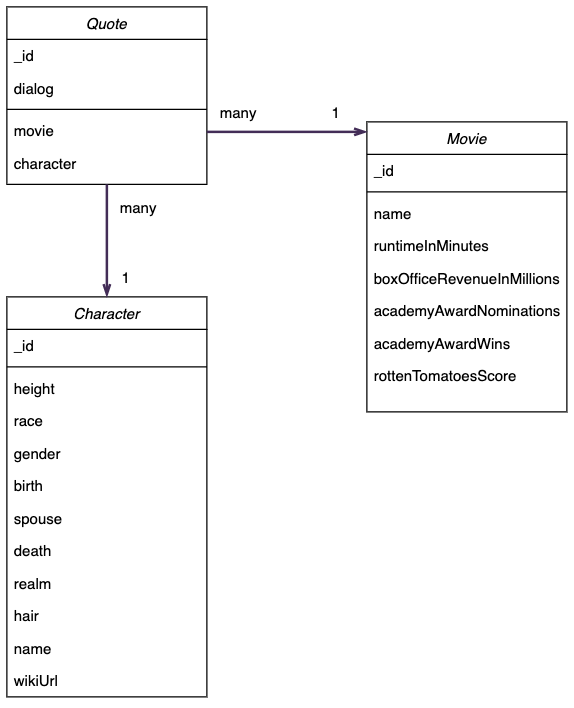

The diagram above was exported from draw.io. Its source (the exported page's mxGraphModel, read from the mxfile embedded in the PNG):
<mxGraphModel dx="763" dy="582" grid="1" gridSize="10" guides="1" tooltips="1" connect="1" arrows="1" fold="1" page="1" pageScale="1" pageWidth="827" pageHeight="1169" math="0" shadow="0">
  <root>
    <mxCell id="WIyWlLk6GJQsqaUBKTNV-0" />
    <mxCell id="WIyWlLk6GJQsqaUBKTNV-1" parent="WIyWlLk6GJQsqaUBKTNV-0" />
    <mxCell id="zkfFHV4jXpPFQw0GAbJ--0" value="Quote" style="swimlane;fontStyle=2;align=center;verticalAlign=top;childLayout=stackLayout;horizontal=1;startSize=26;horizontalStack=0;resizeParent=1;resizeLast=0;collapsible=1;marginBottom=0;rounded=0;shadow=0;strokeWidth=1;" parent="WIyWlLk6GJQsqaUBKTNV-1" vertex="1">
      <mxGeometry x="220" y="148" width="160" height="142" as="geometry">
        <mxRectangle x="230" y="140" width="160" height="26" as="alternateBounds" />
      </mxGeometry>
    </mxCell>
    <mxCell id="eJdU1a01gTcDrnnr1PYE-2" value="_id" style="text;align=left;verticalAlign=top;spacingLeft=4;spacingRight=4;overflow=hidden;rotatable=0;points=[[0,0.5],[1,0.5]];portConstraint=eastwest;" vertex="1" parent="zkfFHV4jXpPFQw0GAbJ--0">
      <mxGeometry y="26" width="160" height="26" as="geometry" />
    </mxCell>
    <mxCell id="zkfFHV4jXpPFQw0GAbJ--1" value="dialog" style="text;align=left;verticalAlign=top;spacingLeft=4;spacingRight=4;overflow=hidden;rotatable=0;points=[[0,0.5],[1,0.5]];portConstraint=eastwest;" parent="zkfFHV4jXpPFQw0GAbJ--0" vertex="1">
      <mxGeometry y="52" width="160" height="26" as="geometry" />
    </mxCell>
    <mxCell id="eJdU1a01gTcDrnnr1PYE-0" value="" style="line;html=1;strokeWidth=1;align=left;verticalAlign=middle;spacingTop=-1;spacingLeft=3;spacingRight=3;rotatable=0;labelPosition=right;points=[];portConstraint=eastwest;" vertex="1" parent="zkfFHV4jXpPFQw0GAbJ--0">
      <mxGeometry y="78" width="160" height="8" as="geometry" />
    </mxCell>
    <mxCell id="zkfFHV4jXpPFQw0GAbJ--2" value="movie" style="text;align=left;verticalAlign=top;spacingLeft=4;spacingRight=4;overflow=hidden;rotatable=0;points=[[0,0.5],[1,0.5]];portConstraint=eastwest;rounded=0;shadow=0;html=0;" parent="zkfFHV4jXpPFQw0GAbJ--0" vertex="1">
      <mxGeometry y="86" width="160" height="26" as="geometry" />
    </mxCell>
    <mxCell id="zkfFHV4jXpPFQw0GAbJ--3" value="character" style="text;align=left;verticalAlign=top;spacingLeft=4;spacingRight=4;overflow=hidden;rotatable=0;points=[[0,0.5],[1,0.5]];portConstraint=eastwest;rounded=0;shadow=0;html=0;" parent="zkfFHV4jXpPFQw0GAbJ--0" vertex="1">
      <mxGeometry y="112" width="160" height="26" as="geometry" />
    </mxCell>
    <mxCell id="zkfFHV4jXpPFQw0GAbJ--6" value="Character" style="swimlane;fontStyle=2;align=center;verticalAlign=top;childLayout=stackLayout;horizontal=1;startSize=26;horizontalStack=0;resizeParent=1;resizeLast=0;collapsible=1;marginBottom=0;rounded=0;shadow=0;strokeWidth=1;" parent="WIyWlLk6GJQsqaUBKTNV-1" vertex="1">
      <mxGeometry x="220" y="380" width="160" height="320" as="geometry">
        <mxRectangle x="130" y="380" width="160" height="26" as="alternateBounds" />
      </mxGeometry>
    </mxCell>
    <mxCell id="zkfFHV4jXpPFQw0GAbJ--7" value="_id" style="text;align=left;verticalAlign=top;spacingLeft=4;spacingRight=4;overflow=hidden;rotatable=0;points=[[0,0.5],[1,0.5]];portConstraint=eastwest;" parent="zkfFHV4jXpPFQw0GAbJ--6" vertex="1">
      <mxGeometry y="26" width="160" height="26" as="geometry" />
    </mxCell>
    <mxCell id="zkfFHV4jXpPFQw0GAbJ--9" value="" style="line;html=1;strokeWidth=1;align=left;verticalAlign=middle;spacingTop=-1;spacingLeft=3;spacingRight=3;rotatable=0;labelPosition=right;points=[];portConstraint=eastwest;" parent="zkfFHV4jXpPFQw0GAbJ--6" vertex="1">
      <mxGeometry y="52" width="160" height="8" as="geometry" />
    </mxCell>
    <mxCell id="zkfFHV4jXpPFQw0GAbJ--8" value="height" style="text;align=left;verticalAlign=top;spacingLeft=4;spacingRight=4;overflow=hidden;rotatable=0;points=[[0,0.5],[1,0.5]];portConstraint=eastwest;rounded=0;shadow=0;html=0;" parent="zkfFHV4jXpPFQw0GAbJ--6" vertex="1">
      <mxGeometry y="60" width="160" height="26" as="geometry" />
    </mxCell>
    <mxCell id="zkfFHV4jXpPFQw0GAbJ--10" value="race" style="text;align=left;verticalAlign=top;spacingLeft=4;spacingRight=4;overflow=hidden;rotatable=0;points=[[0,0.5],[1,0.5]];portConstraint=eastwest;fontStyle=0" parent="zkfFHV4jXpPFQw0GAbJ--6" vertex="1">
      <mxGeometry y="86" width="160" height="26" as="geometry" />
    </mxCell>
    <mxCell id="zkfFHV4jXpPFQw0GAbJ--11" value="gender" style="text;align=left;verticalAlign=top;spacingLeft=4;spacingRight=4;overflow=hidden;rotatable=0;points=[[0,0.5],[1,0.5]];portConstraint=eastwest;" parent="zkfFHV4jXpPFQw0GAbJ--6" vertex="1">
      <mxGeometry y="112" width="160" height="26" as="geometry" />
    </mxCell>
    <mxCell id="eJdU1a01gTcDrnnr1PYE-6" value="birth" style="text;align=left;verticalAlign=top;spacingLeft=4;spacingRight=4;overflow=hidden;rotatable=0;points=[[0,0.5],[1,0.5]];portConstraint=eastwest;rounded=0;shadow=0;html=0;" vertex="1" parent="zkfFHV4jXpPFQw0GAbJ--6">
      <mxGeometry y="138" width="160" height="26" as="geometry" />
    </mxCell>
    <mxCell id="eJdU1a01gTcDrnnr1PYE-7" value="spouse" style="text;align=left;verticalAlign=top;spacingLeft=4;spacingRight=4;overflow=hidden;rotatable=0;points=[[0,0.5],[1,0.5]];portConstraint=eastwest;rounded=0;shadow=0;html=0;" vertex="1" parent="zkfFHV4jXpPFQw0GAbJ--6">
      <mxGeometry y="164" width="160" height="26" as="geometry" />
    </mxCell>
    <mxCell id="eJdU1a01gTcDrnnr1PYE-8" value="death" style="text;align=left;verticalAlign=top;spacingLeft=4;spacingRight=4;overflow=hidden;rotatable=0;points=[[0,0.5],[1,0.5]];portConstraint=eastwest;rounded=0;shadow=0;html=0;" vertex="1" parent="zkfFHV4jXpPFQw0GAbJ--6">
      <mxGeometry y="190" width="160" height="26" as="geometry" />
    </mxCell>
    <mxCell id="eJdU1a01gTcDrnnr1PYE-9" value="realm" style="text;align=left;verticalAlign=top;spacingLeft=4;spacingRight=4;overflow=hidden;rotatable=0;points=[[0,0.5],[1,0.5]];portConstraint=eastwest;rounded=0;shadow=0;html=0;" vertex="1" parent="zkfFHV4jXpPFQw0GAbJ--6">
      <mxGeometry y="216" width="160" height="26" as="geometry" />
    </mxCell>
    <mxCell id="eJdU1a01gTcDrnnr1PYE-10" value="hair" style="text;align=left;verticalAlign=top;spacingLeft=4;spacingRight=4;overflow=hidden;rotatable=0;points=[[0,0.5],[1,0.5]];portConstraint=eastwest;rounded=0;shadow=0;html=0;" vertex="1" parent="zkfFHV4jXpPFQw0GAbJ--6">
      <mxGeometry y="242" width="160" height="26" as="geometry" />
    </mxCell>
    <mxCell id="eJdU1a01gTcDrnnr1PYE-11" value="name" style="text;align=left;verticalAlign=top;spacingLeft=4;spacingRight=4;overflow=hidden;rotatable=0;points=[[0,0.5],[1,0.5]];portConstraint=eastwest;rounded=0;shadow=0;html=0;" vertex="1" parent="zkfFHV4jXpPFQw0GAbJ--6">
      <mxGeometry y="268" width="160" height="26" as="geometry" />
    </mxCell>
    <mxCell id="eJdU1a01gTcDrnnr1PYE-12" value="wikiUrl" style="text;align=left;verticalAlign=top;spacingLeft=4;spacingRight=4;overflow=hidden;rotatable=0;points=[[0,0.5],[1,0.5]];portConstraint=eastwest;rounded=0;shadow=0;html=0;" vertex="1" parent="zkfFHV4jXpPFQw0GAbJ--6">
      <mxGeometry y="294" width="160" height="26" as="geometry" />
    </mxCell>
    <mxCell id="zkfFHV4jXpPFQw0GAbJ--17" value="Movie" style="swimlane;fontStyle=2;align=center;verticalAlign=top;childLayout=stackLayout;horizontal=1;startSize=26;horizontalStack=0;resizeParent=1;resizeLast=0;collapsible=1;marginBottom=0;rounded=0;shadow=0;strokeWidth=1;" parent="WIyWlLk6GJQsqaUBKTNV-1" vertex="1">
      <mxGeometry x="508" y="240" width="160" height="232" as="geometry">
        <mxRectangle x="550" y="140" width="160" height="26" as="alternateBounds" />
      </mxGeometry>
    </mxCell>
    <mxCell id="zkfFHV4jXpPFQw0GAbJ--18" value="_id" style="text;align=left;verticalAlign=top;spacingLeft=4;spacingRight=4;overflow=hidden;rotatable=0;points=[[0,0.5],[1,0.5]];portConstraint=eastwest;" parent="zkfFHV4jXpPFQw0GAbJ--17" vertex="1">
      <mxGeometry y="26" width="160" height="26" as="geometry" />
    </mxCell>
    <mxCell id="zkfFHV4jXpPFQw0GAbJ--23" value="" style="line;html=1;strokeWidth=1;align=left;verticalAlign=middle;spacingTop=-1;spacingLeft=3;spacingRight=3;rotatable=0;labelPosition=right;points=[];portConstraint=eastwest;" parent="zkfFHV4jXpPFQw0GAbJ--17" vertex="1">
      <mxGeometry y="52" width="160" height="8" as="geometry" />
    </mxCell>
    <mxCell id="zkfFHV4jXpPFQw0GAbJ--19" value="name" style="text;align=left;verticalAlign=top;spacingLeft=4;spacingRight=4;overflow=hidden;rotatable=0;points=[[0,0.5],[1,0.5]];portConstraint=eastwest;rounded=0;shadow=0;html=0;" parent="zkfFHV4jXpPFQw0GAbJ--17" vertex="1">
      <mxGeometry y="60" width="160" height="26" as="geometry" />
    </mxCell>
    <mxCell id="zkfFHV4jXpPFQw0GAbJ--20" value="runtimeInMinutes" style="text;align=left;verticalAlign=top;spacingLeft=4;spacingRight=4;overflow=hidden;rotatable=0;points=[[0,0.5],[1,0.5]];portConstraint=eastwest;rounded=0;shadow=0;html=0;" parent="zkfFHV4jXpPFQw0GAbJ--17" vertex="1">
      <mxGeometry y="86" width="160" height="26" as="geometry" />
    </mxCell>
    <mxCell id="zkfFHV4jXpPFQw0GAbJ--21" value="boxOfficeRevenueInMillions" style="text;align=left;verticalAlign=top;spacingLeft=4;spacingRight=4;overflow=hidden;rotatable=0;points=[[0,0.5],[1,0.5]];portConstraint=eastwest;rounded=0;shadow=0;html=0;" parent="zkfFHV4jXpPFQw0GAbJ--17" vertex="1">
      <mxGeometry y="112" width="160" height="26" as="geometry" />
    </mxCell>
    <mxCell id="zkfFHV4jXpPFQw0GAbJ--22" value="academyAwardNominations" style="text;align=left;verticalAlign=top;spacingLeft=4;spacingRight=4;overflow=hidden;rotatable=0;points=[[0,0.5],[1,0.5]];portConstraint=eastwest;rounded=0;shadow=0;html=0;" parent="zkfFHV4jXpPFQw0GAbJ--17" vertex="1">
      <mxGeometry y="138" width="160" height="26" as="geometry" />
    </mxCell>
    <mxCell id="eJdU1a01gTcDrnnr1PYE-4" value="academyAwardWins" style="text;align=left;verticalAlign=top;spacingLeft=4;spacingRight=4;overflow=hidden;rotatable=0;points=[[0,0.5],[1,0.5]];portConstraint=eastwest;rounded=0;shadow=0;html=0;" vertex="1" parent="zkfFHV4jXpPFQw0GAbJ--17">
      <mxGeometry y="164" width="160" height="26" as="geometry" />
    </mxCell>
    <mxCell id="eJdU1a01gTcDrnnr1PYE-5" value="rottenTomatoesScore" style="text;align=left;verticalAlign=top;spacingLeft=4;spacingRight=4;overflow=hidden;rotatable=0;points=[[0,0.5],[1,0.5]];portConstraint=eastwest;rounded=0;shadow=0;html=0;" vertex="1" parent="zkfFHV4jXpPFQw0GAbJ--17">
      <mxGeometry y="190" width="160" height="26" as="geometry" />
    </mxCell>
    <mxCell id="zkfFHV4jXpPFQw0GAbJ--26" value="" style="endArrow=openThin;shadow=0;strokeWidth=2;rounded=0;endFill=0;edgeStyle=elbowEdgeStyle;elbow=vertical;strokeColor=#432D57;fillColor=#76608a;startArrow=none;startFill=0;" parent="WIyWlLk6GJQsqaUBKTNV-1" source="zkfFHV4jXpPFQw0GAbJ--0" target="zkfFHV4jXpPFQw0GAbJ--17" edge="1">
      <mxGeometry x="0.5" y="41" relative="1" as="geometry">
        <mxPoint x="380" y="192" as="sourcePoint" />
        <mxPoint x="540" y="192" as="targetPoint" />
        <mxPoint x="-40" y="32" as="offset" />
        <Array as="points">
          <mxPoint x="460" y="248" />
          <mxPoint x="400" y="220" />
        </Array>
      </mxGeometry>
    </mxCell>
    <mxCell id="eJdU1a01gTcDrnnr1PYE-3" value="" style="endArrow=openThin;shadow=0;strokeWidth=2;rounded=0;endFill=0;edgeStyle=elbowEdgeStyle;elbow=vertical;strokeColor=#432D57;fillColor=#76608a;startArrow=none;startFill=0;" edge="1" parent="WIyWlLk6GJQsqaUBKTNV-1">
      <mxGeometry x="0.5" y="41" relative="1" as="geometry">
        <mxPoint x="300" y="290" as="sourcePoint" />
        <mxPoint x="300" y="380" as="targetPoint" />
        <mxPoint x="-40" y="32" as="offset" />
        <Array as="points">
          <mxPoint x="310" y="330" />
          <mxPoint x="250" y="302" />
        </Array>
      </mxGeometry>
    </mxCell>
    <mxCell id="eJdU1a01gTcDrnnr1PYE-13" value="many" style="text;html=1;align=center;verticalAlign=middle;resizable=0;points=[];autosize=1;strokeColor=none;fillColor=none;" vertex="1" parent="WIyWlLk6GJQsqaUBKTNV-1">
      <mxGeometry x="380" y="218" width="50" height="30" as="geometry" />
    </mxCell>
    <mxCell id="eJdU1a01gTcDrnnr1PYE-14" value="1" style="text;html=1;align=center;verticalAlign=middle;resizable=0;points=[];autosize=1;strokeColor=none;fillColor=none;" vertex="1" parent="WIyWlLk6GJQsqaUBKTNV-1">
      <mxGeometry x="468" y="218" width="30" height="30" as="geometry" />
    </mxCell>
    <mxCell id="eJdU1a01gTcDrnnr1PYE-15" value="many" style="text;html=1;align=center;verticalAlign=middle;resizable=0;points=[];autosize=1;strokeColor=none;fillColor=none;" vertex="1" parent="WIyWlLk6GJQsqaUBKTNV-1">
      <mxGeometry x="300" y="294" width="50" height="30" as="geometry" />
    </mxCell>
    <mxCell id="eJdU1a01gTcDrnnr1PYE-16" value="1" style="text;html=1;align=center;verticalAlign=middle;resizable=0;points=[];autosize=1;strokeColor=none;fillColor=none;" vertex="1" parent="WIyWlLk6GJQsqaUBKTNV-1">
      <mxGeometry x="300" y="350" width="30" height="30" as="geometry" />
    </mxCell>
  </root>
</mxGraphModel>